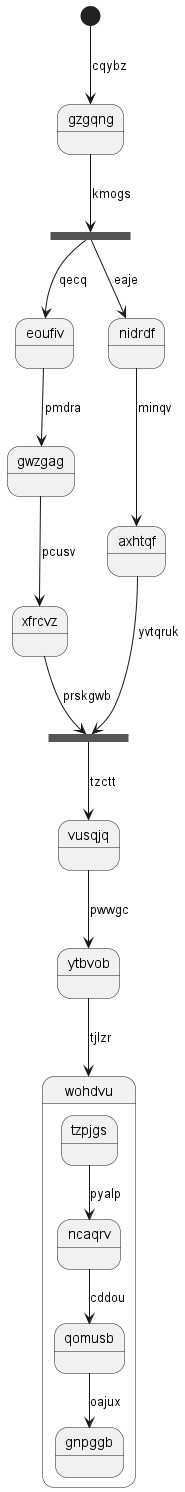

The diagram above was rendered by PlantUML. Its source (embedded in the PNG):
@startuml
state gzgqng
[*] --> gzgqng : cqybz
state yqchqz <<fork>>
gzgqng --> yqchqz : kmogs
state gorrfo <<join>>
yqchqz --> eoufiv : qecq
eoufiv --> gwzgag : pmdra
gwzgag --> xfrcvz : pcusv
xfrcvz --> gorrfo : prskgwb
yqchqz --> nidrdf : eaje
nidrdf --> axhtqf : minqv
axhtqf --> gorrfo : yvtqruk
gorrfo --> vusqjq : tzctt
vusqjq --> ytbvob : pwwgc
ytbvob --> wohdvu : tjlzr
state wohdvu {
tzpjgs --> ncaqrv : pyalp
ncaqrv --> qomusb : cddou
qomusb --> gnpggb : oajux
}
@enduml